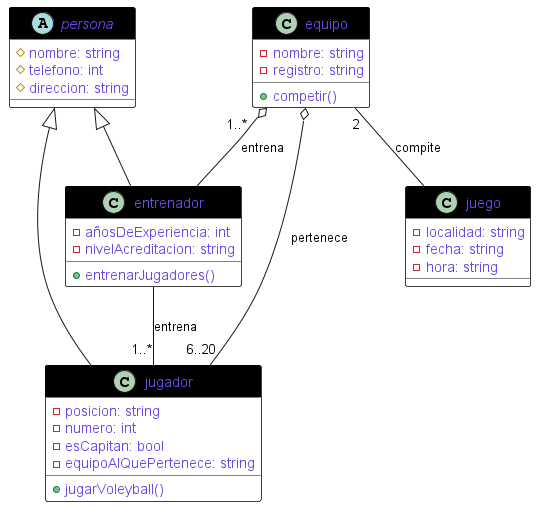

The diagram above was rendered by PlantUML. Its source (embedded in the PNG):
@startuml juegoVoleyball 

skinparam ClassBorderColor black
skinparam ClassFontColor 7048E5
skinparam ClassBackgroundColor white
skinparam ClassHeaderBackgroundColor black

abstract class persona{
  #nombre: string
  #telefono: int
  #direccion: string
}
class jugador{
  -posicion: string
  -numero: int
  -esCapitan: bool
  -equipoAlQuePertenece: string
  +jugarVoleyball()
} 
class entrenador{
  -añosDeExperiencia: int
  -nivelAcreditacion: string
  +entrenarJugadores()
}
class equipo{
  -nombre: string
  -registro: string
  +competir()
}
class juego{
  -localidad: string
  -fecha: string
  -hora: string
}
 

equipo o-- "6..20" jugador: pertenece
equipo "1..*   " o-- entrenador: entrena
equipo "2" --  juego: compite

entrenador -- "1..*" jugador: entrena

persona <|-- jugador 
persona <|-- entrenador 


@enduml